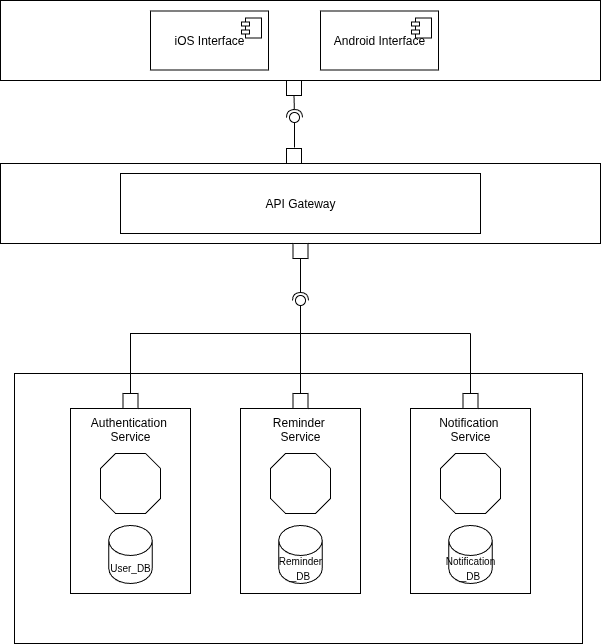

The diagram above was exported from draw.io. Its source (the exported page's mxGraphModel, read from the mxfile embedded in the PNG):
<mxGraphModel dx="1448" dy="653" grid="0" gridSize="10" guides="1" tooltips="1" connect="1" arrows="1" fold="1" page="1" pageScale="1" pageWidth="827" pageHeight="1169" math="0" shadow="0">
  <root>
    <mxCell id="0" />
    <mxCell id="1" parent="0" />
    <mxCell id="E0B2C07ANXLDpRKK-ONU-1" value="" style="rounded=0;whiteSpace=wrap;html=1;" parent="1" vertex="1">
      <mxGeometry x="26" y="670" width="600" height="80" as="geometry" />
    </mxCell>
    <mxCell id="E0B2C07ANXLDpRKK-ONU-2" value="" style="rounded=0;whiteSpace=wrap;html=1;movable=1;resizable=1;rotatable=1;deletable=1;editable=1;locked=0;connectable=1;" parent="1" vertex="1">
      <mxGeometry x="40" y="880" width="568" height="270" as="geometry" />
    </mxCell>
    <mxCell id="E0B2C07ANXLDpRKK-ONU-3" value="" style="rounded=0;whiteSpace=wrap;html=1;" parent="1" vertex="1">
      <mxGeometry x="26" y="507" width="600" height="80" as="geometry" />
    </mxCell>
    <mxCell id="E0B2C07ANXLDpRKK-ONU-8" value="API Gateway" style="rounded=0;whiteSpace=wrap;html=1;" parent="1" vertex="1">
      <mxGeometry x="146" y="680" width="360" height="60" as="geometry" />
    </mxCell>
    <mxCell id="E0B2C07ANXLDpRKK-ONU-39" value="" style="ellipse;whiteSpace=wrap;html=1;align=center;aspect=fixed;fillColor=none;strokeColor=none;resizable=0;perimeter=centerPerimeter;rotatable=0;allowArrows=0;points=[];outlineConnect=1;" parent="1" vertex="1">
      <mxGeometry x="221" y="780" width="10" height="10" as="geometry" />
    </mxCell>
    <mxCell id="E0B2C07ANXLDpRKK-ONU-50" value="" style="endArrow=none;html=1;rounded=0;entryX=0.5;entryY=0;entryDx=0;entryDy=0;" parent="1" target="E0B2C07ANXLDpRKK-ONU-43" edge="1">
      <mxGeometry width="50" height="50" relative="1" as="geometry">
        <mxPoint x="326" y="840" as="sourcePoint" />
        <mxPoint x="350" y="830" as="targetPoint" />
      </mxGeometry>
    </mxCell>
    <mxCell id="E0B2C07ANXLDpRKK-ONU-52" value="" style="endArrow=none;html=1;rounded=0;" parent="1" edge="1">
      <mxGeometry width="50" height="50" relative="1" as="geometry">
        <mxPoint x="246" y="840" as="sourcePoint" />
        <mxPoint x="496" y="840" as="targetPoint" />
      </mxGeometry>
    </mxCell>
    <mxCell id="E0B2C07ANXLDpRKK-ONU-55" value="" style="endArrow=none;html=1;rounded=0;exitX=0.5;exitY=0;exitDx=0;exitDy=0;" parent="1" source="E0B2C07ANXLDpRKK-ONU-45" edge="1">
      <mxGeometry width="50" height="50" relative="1" as="geometry">
        <mxPoint x="500" y="860" as="sourcePoint" />
        <mxPoint x="496" y="840" as="targetPoint" />
      </mxGeometry>
    </mxCell>
    <mxCell id="E0B2C07ANXLDpRKK-ONU-70" value="" style="group" parent="1" connectable="0" vertex="1">
      <mxGeometry x="266" y="900" width="126" height="200" as="geometry" />
    </mxCell>
    <mxCell id="E0B2C07ANXLDpRKK-ONU-59" value="" style="group" parent="E0B2C07ANXLDpRKK-ONU-70" connectable="0" vertex="1">
      <mxGeometry width="120" height="200" as="geometry" />
    </mxCell>
    <mxCell id="E0B2C07ANXLDpRKK-ONU-5" value="Reminder&amp;nbsp;&lt;div&gt;Service&lt;/div&gt;" style="rounded=0;whiteSpace=wrap;html=1;verticalAlign=top;" parent="E0B2C07ANXLDpRKK-ONU-59" vertex="1">
      <mxGeometry y="15" width="120" height="185" as="geometry" />
    </mxCell>
    <mxCell id="E0B2C07ANXLDpRKK-ONU-10" value="" style="verticalLabelPosition=bottom;verticalAlign=top;html=1;shape=mxgraph.basic.polygon;polyCoords=[[0.25,0],[0.75,0],[1,0.25],[1,0.75],[0.75,1],[0.25,1],[0,0.75],[0,0.25]];polyline=0;" parent="E0B2C07ANXLDpRKK-ONU-59" vertex="1">
      <mxGeometry x="30" y="60" width="60" height="60" as="geometry" />
    </mxCell>
    <mxCell id="E0B2C07ANXLDpRKK-ONU-31" value="&lt;font style=&quot;font-size: 10px;&quot;&gt;Reminder&lt;/font&gt;&lt;div&gt;&lt;font style=&quot;font-size: 10px;&quot;&gt;_DB&lt;/font&gt;&lt;/div&gt;" style="shape=cylinder3;whiteSpace=wrap;html=1;boundedLbl=1;backgroundOutline=1;size=15;" parent="E0B2C07ANXLDpRKK-ONU-59" vertex="1">
      <mxGeometry x="38.25" y="132" width="43.5" height="58" as="geometry" />
    </mxCell>
    <mxCell id="E0B2C07ANXLDpRKK-ONU-43" value="" style="fontStyle=0;labelPosition=right;verticalLabelPosition=middle;align=left;verticalAlign=middle;spacingLeft=2;" parent="E0B2C07ANXLDpRKK-ONU-59" vertex="1">
      <mxGeometry x="52.5" width="15" height="15" as="geometry" />
    </mxCell>
    <mxCell id="E0B2C07ANXLDpRKK-ONU-71" value="" style="group" parent="1" connectable="0" vertex="1">
      <mxGeometry x="96" y="900" width="126" height="200" as="geometry" />
    </mxCell>
    <mxCell id="E0B2C07ANXLDpRKK-ONU-58" value="" style="group" parent="E0B2C07ANXLDpRKK-ONU-71" connectable="0" vertex="1">
      <mxGeometry width="120" height="200" as="geometry" />
    </mxCell>
    <mxCell id="E0B2C07ANXLDpRKK-ONU-4" value="Authentication&amp;nbsp;&lt;div&gt;Service&lt;/div&gt;" style="rounded=0;whiteSpace=wrap;html=1;verticalAlign=top;" parent="E0B2C07ANXLDpRKK-ONU-58" vertex="1">
      <mxGeometry y="15" width="120" height="185" as="geometry" />
    </mxCell>
    <mxCell id="E0B2C07ANXLDpRKK-ONU-9" value="" style="verticalLabelPosition=bottom;verticalAlign=top;html=1;shape=mxgraph.basic.polygon;polyCoords=[[0.25,0],[0.75,0],[1,0.25],[1,0.75],[0.75,1],[0.25,1],[0,0.75],[0,0.25]];polyline=0;" parent="E0B2C07ANXLDpRKK-ONU-58" vertex="1">
      <mxGeometry x="30" y="60" width="60" height="60" as="geometry" />
    </mxCell>
    <mxCell id="E0B2C07ANXLDpRKK-ONU-30" value="&lt;font style=&quot;font-size: 10px;&quot;&gt;User_DB&lt;/font&gt;" style="shape=cylinder3;whiteSpace=wrap;html=1;boundedLbl=1;backgroundOutline=1;size=15;" parent="E0B2C07ANXLDpRKK-ONU-58" vertex="1">
      <mxGeometry x="38.25" y="132" width="43.5" height="58" as="geometry" />
    </mxCell>
    <mxCell id="E0B2C07ANXLDpRKK-ONU-40" value="" style="fontStyle=0;labelPosition=right;verticalLabelPosition=middle;align=left;verticalAlign=middle;spacingLeft=2;" parent="E0B2C07ANXLDpRKK-ONU-58" vertex="1">
      <mxGeometry x="52.5" width="15" height="15" as="geometry" />
    </mxCell>
    <mxCell id="E0B2C07ANXLDpRKK-ONU-74" value="" style="group" parent="1" connectable="0" vertex="1">
      <mxGeometry x="436" y="900" width="126" height="200" as="geometry" />
    </mxCell>
    <mxCell id="E0B2C07ANXLDpRKK-ONU-57" value="" style="group" parent="E0B2C07ANXLDpRKK-ONU-74" connectable="0" vertex="1">
      <mxGeometry width="120" height="200" as="geometry" />
    </mxCell>
    <mxCell id="E0B2C07ANXLDpRKK-ONU-6" value="Notification&amp;nbsp;&lt;div&gt;Service&lt;/div&gt;" style="rounded=0;whiteSpace=wrap;html=1;verticalAlign=top;" parent="E0B2C07ANXLDpRKK-ONU-57" vertex="1">
      <mxGeometry y="15" width="120" height="185" as="geometry" />
    </mxCell>
    <mxCell id="E0B2C07ANXLDpRKK-ONU-11" value="" style="verticalLabelPosition=bottom;verticalAlign=top;html=1;shape=mxgraph.basic.polygon;polyCoords=[[0.25,0],[0.75,0],[1,0.25],[1,0.75],[0.75,1],[0.25,1],[0,0.75],[0,0.25]];polyline=0;" parent="E0B2C07ANXLDpRKK-ONU-57" vertex="1">
      <mxGeometry x="30" y="60" width="60" height="60" as="geometry" />
    </mxCell>
    <mxCell id="E0B2C07ANXLDpRKK-ONU-32" value="&lt;font style=&quot;font-size: 10px;&quot;&gt;Notification&lt;/font&gt;&lt;div&gt;&lt;font style=&quot;font-size: 10px;&quot;&gt;_DB&lt;/font&gt;&lt;/div&gt;" style="shape=cylinder3;whiteSpace=wrap;html=1;boundedLbl=1;backgroundOutline=1;size=15;" parent="E0B2C07ANXLDpRKK-ONU-57" vertex="1">
      <mxGeometry x="38.25" y="132" width="43.5" height="58" as="geometry" />
    </mxCell>
    <mxCell id="E0B2C07ANXLDpRKK-ONU-45" value="" style="fontStyle=0;labelPosition=right;verticalLabelPosition=middle;align=left;verticalAlign=middle;spacingLeft=2;" parent="E0B2C07ANXLDpRKK-ONU-57" vertex="1">
      <mxGeometry x="52.5" width="15" height="15" as="geometry" />
    </mxCell>
    <mxCell id="E0B2C07ANXLDpRKK-ONU-79" value="" style="rounded=0;orthogonalLoop=1;jettySize=auto;html=1;endArrow=halfCircle;endFill=0;endSize=6;strokeWidth=1;sketch=0;exitX=0.5;exitY=1;exitDx=0;exitDy=0;" parent="1" source="E0B2C07ANXLDpRKK-ONU-87" edge="1">
      <mxGeometry relative="1" as="geometry">
        <mxPoint x="332" y="806" as="sourcePoint" />
        <mxPoint x="326" y="807" as="targetPoint" />
      </mxGeometry>
    </mxCell>
    <mxCell id="E0B2C07ANXLDpRKK-ONU-80" value="" style="rounded=0;orthogonalLoop=1;jettySize=auto;html=1;endArrow=oval;endFill=0;sketch=0;sourcePerimeterSpacing=0;targetPerimeterSpacing=0;endSize=10;exitX=0.5;exitY=0;exitDx=0;exitDy=0;entryX=0.533;entryY=0.556;entryDx=0;entryDy=0;entryPerimeter=0;" parent="1" source="E0B2C07ANXLDpRKK-ONU-40" edge="1" target="E0B2C07ANXLDpRKK-ONU-81">
      <mxGeometry relative="1" as="geometry">
        <mxPoint x="91" y="840" as="sourcePoint" />
        <mxPoint x="420" y="806" as="targetPoint" />
        <Array as="points">
          <mxPoint x="156" y="840" />
          <mxPoint x="326" y="840" />
        </Array>
      </mxGeometry>
    </mxCell>
    <mxCell id="E0B2C07ANXLDpRKK-ONU-81" value="" style="ellipse;whiteSpace=wrap;html=1;align=center;aspect=fixed;fillColor=none;strokeColor=none;resizable=0;perimeter=centerPerimeter;rotatable=0;allowArrows=0;points=[];outlineConnect=1;" parent="1" vertex="1">
      <mxGeometry x="321" y="802" width="10" height="10" as="geometry" />
    </mxCell>
    <mxCell id="E0B2C07ANXLDpRKK-ONU-83" value="iOS Interface" style="html=1;dropTarget=0;whiteSpace=wrap;" parent="1" vertex="1">
      <mxGeometry x="176" y="517.5" width="118" height="59" as="geometry" />
    </mxCell>
    <mxCell id="E0B2C07ANXLDpRKK-ONU-84" value="" style="shape=module;jettyWidth=8;jettyHeight=4;" parent="E0B2C07ANXLDpRKK-ONU-83" vertex="1">
      <mxGeometry x="1" width="20" height="20" relative="1" as="geometry">
        <mxPoint x="-27" y="7" as="offset" />
      </mxGeometry>
    </mxCell>
    <mxCell id="E0B2C07ANXLDpRKK-ONU-85" value="Android Interface" style="html=1;dropTarget=0;whiteSpace=wrap;" parent="1" vertex="1">
      <mxGeometry x="346" y="517.5" width="118" height="59" as="geometry" />
    </mxCell>
    <mxCell id="E0B2C07ANXLDpRKK-ONU-86" value="" style="shape=module;jettyWidth=8;jettyHeight=4;" parent="E0B2C07ANXLDpRKK-ONU-85" vertex="1">
      <mxGeometry x="1" width="20" height="20" relative="1" as="geometry">
        <mxPoint x="-27" y="7" as="offset" />
      </mxGeometry>
    </mxCell>
    <mxCell id="E0B2C07ANXLDpRKK-ONU-88" value="" style="rounded=0;orthogonalLoop=1;jettySize=auto;html=1;endArrow=halfCircle;endFill=0;endSize=6;strokeWidth=1;sketch=0;exitX=0.5;exitY=1;exitDx=0;exitDy=0;" parent="1" source="E0B2C07ANXLDpRKK-ONU-1" target="E0B2C07ANXLDpRKK-ONU-87" edge="1">
      <mxGeometry relative="1" as="geometry">
        <mxPoint x="326" y="750" as="sourcePoint" />
        <mxPoint x="326" y="787" as="targetPoint" />
      </mxGeometry>
    </mxCell>
    <mxCell id="E0B2C07ANXLDpRKK-ONU-87" value="" style="fontStyle=0;labelPosition=right;verticalLabelPosition=middle;align=left;verticalAlign=middle;spacingLeft=2;" parent="1" vertex="1">
      <mxGeometry x="318.5" y="750" width="15" height="15" as="geometry" />
    </mxCell>
    <mxCell id="E0B2C07ANXLDpRKK-ONU-89" value="" style="fontStyle=0;labelPosition=right;verticalLabelPosition=middle;align=left;verticalAlign=middle;spacingLeft=2;" parent="1" vertex="1">
      <mxGeometry x="312" y="655" width="15" height="15" as="geometry" />
    </mxCell>
    <mxCell id="E0B2C07ANXLDpRKK-ONU-90" value="" style="fontStyle=0;labelPosition=right;verticalLabelPosition=middle;align=left;verticalAlign=middle;spacingLeft=2;" parent="1" vertex="1">
      <mxGeometry x="312" y="587" width="15" height="15" as="geometry" />
    </mxCell>
    <mxCell id="E0B2C07ANXLDpRKK-ONU-99" value="" style="rounded=0;orthogonalLoop=1;jettySize=auto;html=1;endArrow=halfCircle;endFill=0;endSize=6;strokeWidth=1;sketch=0;exitX=0.5;exitY=1;exitDx=0;exitDy=0;" parent="1" edge="1">
      <mxGeometry relative="1" as="geometry">
        <mxPoint x="319.5" y="602" as="sourcePoint" />
        <mxPoint x="320" y="624" as="targetPoint" />
      </mxGeometry>
    </mxCell>
    <mxCell id="E0B2C07ANXLDpRKK-ONU-100" value="" style="rounded=0;orthogonalLoop=1;jettySize=auto;html=1;endArrow=oval;endFill=0;sketch=0;sourcePerimeterSpacing=0;targetPerimeterSpacing=0;endSize=10;exitX=0.5;exitY=0;exitDx=0;exitDy=0;" parent="1" edge="1">
      <mxGeometry relative="1" as="geometry">
        <mxPoint x="320" y="654" as="sourcePoint" />
        <mxPoint x="320" y="624" as="targetPoint" />
      </mxGeometry>
    </mxCell>
  </root>
</mxGraphModel>